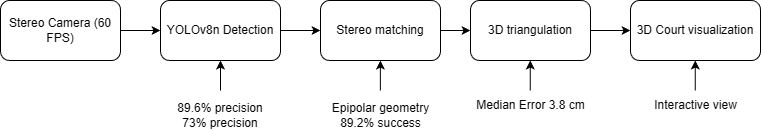

The diagram above was exported from draw.io. Its source (the exported page's mxGraphModel, read from the mxfile embedded in the PNG):
<mxGraphModel dx="1185" dy="563" grid="1" gridSize="10" guides="1" tooltips="1" connect="1" arrows="1" fold="1" page="1" pageScale="1" pageWidth="1100" pageHeight="850" math="0" shadow="0">
  <root>
    <mxCell id="0" />
    <mxCell id="1" parent="0" />
    <mxCell id="eTsIHdSnayRYzbuNmqZP-3" edge="1" parent="1" source="eTsIHdSnayRYzbuNmqZP-1" style="edgeStyle=orthogonalEdgeStyle;rounded=0;orthogonalLoop=1;jettySize=auto;html=1;" target="eTsIHdSnayRYzbuNmqZP-2" value="">
      <mxGeometry relative="1" as="geometry" />
    </mxCell>
    <mxCell id="eTsIHdSnayRYzbuNmqZP-1" parent="1" style="rounded=1;whiteSpace=wrap;html=1;" value="Stereo Camera (60 FPS)" vertex="1">
      <mxGeometry height="60" width="120" x="530" y="260" as="geometry" />
    </mxCell>
    <mxCell id="eTsIHdSnayRYzbuNmqZP-5" edge="1" parent="1" source="eTsIHdSnayRYzbuNmqZP-2" style="edgeStyle=orthogonalEdgeStyle;rounded=0;orthogonalLoop=1;jettySize=auto;html=1;" target="eTsIHdSnayRYzbuNmqZP-4" value="">
      <mxGeometry relative="1" as="geometry" />
    </mxCell>
    <mxCell id="eTsIHdSnayRYzbuNmqZP-2" parent="1" style="whiteSpace=wrap;html=1;rounded=1;" value="YOLOv8n Detection" vertex="1">
      <mxGeometry height="60" width="120" x="690" y="260" as="geometry" />
    </mxCell>
    <mxCell id="eTsIHdSnayRYzbuNmqZP-7" edge="1" parent="1" source="eTsIHdSnayRYzbuNmqZP-4" style="edgeStyle=orthogonalEdgeStyle;rounded=0;orthogonalLoop=1;jettySize=auto;html=1;" target="eTsIHdSnayRYzbuNmqZP-6" value="">
      <mxGeometry relative="1" as="geometry" />
    </mxCell>
    <mxCell id="eTsIHdSnayRYzbuNmqZP-4" parent="1" style="whiteSpace=wrap;html=1;rounded=1;" value="Stereo matching" vertex="1">
      <mxGeometry height="60" width="120" x="850" y="260" as="geometry" />
    </mxCell>
    <mxCell id="eTsIHdSnayRYzbuNmqZP-10" edge="1" parent="1" source="eTsIHdSnayRYzbuNmqZP-6" style="edgeStyle=orthogonalEdgeStyle;rounded=0;orthogonalLoop=1;jettySize=auto;html=1;" target="eTsIHdSnayRYzbuNmqZP-9" value="">
      <mxGeometry relative="1" as="geometry" />
    </mxCell>
    <mxCell id="eTsIHdSnayRYzbuNmqZP-6" parent="1" style="whiteSpace=wrap;html=1;rounded=1;" value="3D triangulation" vertex="1">
      <mxGeometry height="60" width="120" x="1000" y="260" as="geometry" />
    </mxCell>
    <mxCell id="eTsIHdSnayRYzbuNmqZP-9" parent="1" style="whiteSpace=wrap;html=1;rounded=1;" value="3D Court visualization" vertex="1">
      <mxGeometry height="60" width="130" x="1160" y="260" as="geometry" />
    </mxCell>
    <mxCell id="eTsIHdSnayRYzbuNmqZP-11" edge="1" parent="1" style="endArrow=classic;html=1;rounded=0;" value="">
      <mxGeometry height="50" relative="1" width="50" as="geometry">
        <mxPoint x="750" y="350" as="sourcePoint" />
        <mxPoint x="750" y="320" as="targetPoint" />
      </mxGeometry>
    </mxCell>
    <mxCell id="eTsIHdSnayRYzbuNmqZP-16" parent="1" style="text;html=1;whiteSpace=wrap;strokeColor=none;fillColor=none;align=center;verticalAlign=middle;rounded=0;" value="89.6% precision&lt;div&gt;73% precision&lt;/div&gt;" vertex="1">
      <mxGeometry height="30" width="90" x="705" y="360" as="geometry" />
    </mxCell>
    <mxCell id="eTsIHdSnayRYzbuNmqZP-17" edge="1" parent="1" style="endArrow=classic;html=1;rounded=0;" value="">
      <mxGeometry height="50" relative="1" width="50" as="geometry">
        <mxPoint x="909.92" y="350" as="sourcePoint" />
        <mxPoint x="909.92" y="320" as="targetPoint" />
      </mxGeometry>
    </mxCell>
    <mxCell id="eTsIHdSnayRYzbuNmqZP-18" parent="1" style="text;html=1;whiteSpace=wrap;strokeColor=none;fillColor=none;align=center;verticalAlign=middle;rounded=0;" value="Epipolar geometry&lt;div&gt;89.2% success&lt;/div&gt;" vertex="1">
      <mxGeometry height="30" width="105" x="857.5" y="360" as="geometry" />
    </mxCell>
    <mxCell id="eTsIHdSnayRYzbuNmqZP-19" edge="1" parent="1" style="endArrow=classic;html=1;rounded=0;" value="">
      <mxGeometry height="50" relative="1" width="50" as="geometry">
        <mxPoint x="1059.8" y="350" as="sourcePoint" />
        <mxPoint x="1059.8" y="320" as="targetPoint" />
      </mxGeometry>
    </mxCell>
    <mxCell id="eTsIHdSnayRYzbuNmqZP-20" parent="1" style="text;html=1;whiteSpace=wrap;strokeColor=none;fillColor=none;align=center;verticalAlign=middle;rounded=0;" value="Median Error 3.8 cm" vertex="1">
      <mxGeometry height="30" width="122.5" x="998.75" y="350" as="geometry" />
    </mxCell>
    <mxCell id="eTsIHdSnayRYzbuNmqZP-21" edge="1" parent="1" style="endArrow=classic;html=1;rounded=0;" value="">
      <mxGeometry height="50" relative="1" width="50" as="geometry">
        <mxPoint x="1224.8" y="350" as="sourcePoint" />
        <mxPoint x="1224.8" y="320" as="targetPoint" />
      </mxGeometry>
    </mxCell>
    <mxCell id="eTsIHdSnayRYzbuNmqZP-22" parent="1" style="text;html=1;whiteSpace=wrap;strokeColor=none;fillColor=none;align=center;verticalAlign=middle;rounded=0;" value="Interactive view" vertex="1">
      <mxGeometry height="30" width="122.5" x="1163.75" y="350" as="geometry" />
    </mxCell>
  </root>
</mxGraphModel>